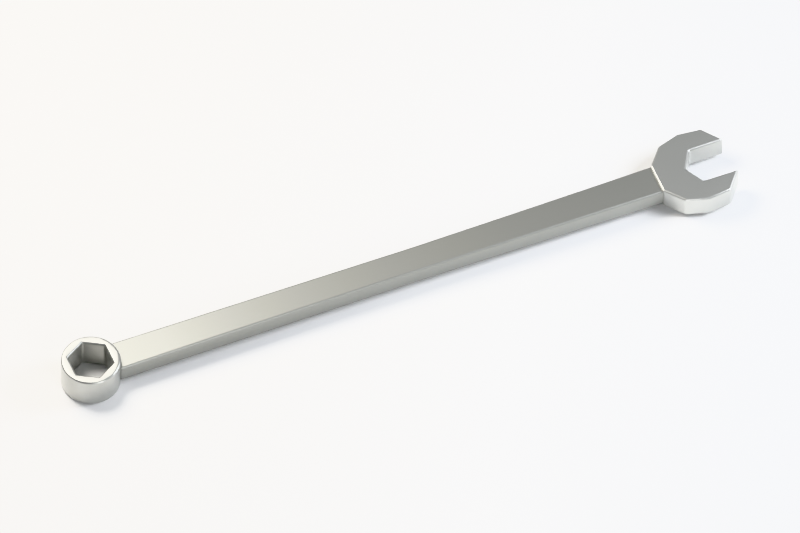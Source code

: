 # Source: working.blend  (saved by Blender 5.2.45; exported with 4.5.12 LTS)
import bpy
from mathutils import Matrix  # noqa: F401  (used for matrix-valued properties, if any)

bpy.ops.wm.read_factory_settings(use_empty=True)
scene = bpy.context.scene
scene.name = 'Scene'

# ---- materials (node trees are filled in below, after node groups)
mat_bright_steel = bpy.data.materials.new('bright steel')
mat_bright_steel.use_backface_culling = True
mat_bright_steel.diffuse_color = (0.4745, 0.4784, 0.4549, 1.0)
mat_ground_steel = bpy.data.materials.new('ground steel')
mat_ground_steel.use_backface_culling = True
mat_ground_steel.diffuse_color = (0.3059, 0.3098, 0.2902, 1.0)
mat_warm_grey_paper = bpy.data.materials.new('Warm grey paper')
mat_warm_grey_paper.diffuse_color = (0.57, 0.56, 0.53, 1.0)

# ---- material node trees
mat_bright_steel.use_nodes = True; mat_bright_steel.node_tree.nodes.clear()
_N = mat_bright_steel.node_tree.nodes; _L = mat_bright_steel.node_tree.links
n0 = _N.new('ShaderNodeBsdfPrincipled'); n0.name = 'Principled BSDF'; n0.location = (10, 300)
n0.inputs[0].default_value = (0.4745, 0.4784, 0.4549, 1.0)
n0.inputs[1].default_value = 0.78
n0.inputs[2].default_value = 0.33
n0.inputs[10].default_value = 0.005
n1 = _N.new('ShaderNodeOutputMaterial'); n1.name = 'Material Output'; n1.location = (300, 300)
_L.new(n0.outputs[0], n1.inputs[0])
n1.is_active_output = True
mat_ground_steel.use_nodes = True; mat_ground_steel.node_tree.nodes.clear()
_N = mat_ground_steel.node_tree.nodes; _L = mat_ground_steel.node_tree.links
n0 = _N.new('ShaderNodeBsdfPrincipled'); n0.name = 'Principled BSDF'; n0.location = (10, 300)
n0.inputs[0].default_value = (0.3059, 0.3098, 0.2902, 1.0)
n0.inputs[1].default_value = 0.8
n0.inputs[2].default_value = 0.43
n0.inputs[10].default_value = 0.005
n1 = _N.new('ShaderNodeOutputMaterial'); n1.name = 'Material Output'; n1.location = (300, 300)
_L.new(n0.outputs[0], n1.inputs[0])
n1.is_active_output = True
mat_warm_grey_paper.use_nodes = True; mat_warm_grey_paper.node_tree.nodes.clear()
_N = mat_warm_grey_paper.node_tree.nodes; _L = mat_warm_grey_paper.node_tree.links
n0 = _N.new('ShaderNodeBsdfPrincipled'); n0.name = 'Principled BSDF'; n0.location = (-200, 100)
n0.inputs[10].default_value = 0.005
n1 = _N.new('ShaderNodeOutputMaterial'); n1.name = 'Material Output'; n1.location = (200, 100)
_L.new(n0.outputs[0], n1.inputs[0])
n1.is_active_output = True

# ---- world
world_soft_studio_ambient = bpy.data.worlds.new('Soft studio ambient'); scene.world = world_soft_studio_ambient
world_soft_studio_ambient.use_nodes = True; world_soft_studio_ambient.node_tree.nodes.clear()
_N = world_soft_studio_ambient.node_tree.nodes; _L = world_soft_studio_ambient.node_tree.links
n0 = _N.new('ShaderNodeBackground'); n0.name = 'Background'; n0.location = (-200, 100)
n0.inputs[0].default_value = (0.79, 0.85, 0.94, 1.0)
n0.inputs[1].default_value = 0.32
n1 = _N.new('ShaderNodeOutputWorld'); n1.name = 'World Output'; n1.location = (200, 100)
_L.new(n0.outputs[0], n1.inputs[0])
n1.is_active_output = True

# ---- cameras
cam_camera = bpy.data.cameras.new('Camera')
cam_camera.type = 'ORTHO'
cam_camera.clip_start = 0.001
cam_camera.ortho_scale = 0.1608

# ---- lights
light_area = bpy.data.lights.new('Area', 'AREA')
light_area.color = (1.0, 0.96, 0.9)
light_area.energy = 1.8
light_area.shape = 'DISK'
light_area.size = 0.15
light_area.size_y = 1.0
light_area_001 = bpy.data.lights.new('Area.001', 'AREA')
light_area_001.color = (0.91, 0.94, 1.0)
light_area_001.energy = 1.0
light_area_001.shape = 'DISK'
light_area_001.size = 0.1
light_area_001.size_y = 1.0
light_area_002 = bpy.data.lights.new('Area.002', 'AREA')
light_area_002.energy = 0.5
light_area_002.shape = 'DISK'
light_area_002.size = 0.12
light_area_002.size_y = 1.0

# ---- meshes
me_ring_end = bpy.data.meshes.new('Ring end')
me_ring_end.from_pydata([(-0.004677, 0.002212, -0.0035), (-0.00503, 0.002689, -0.0035), (-0.003838, 0.001373, -0.0035), (-0.003361, 0.00102, -0.0035), (-0.004278, 0.001772, -0.0035), (-0.005336, 0.003198, -0.0035), (-0.005589, 0.003735, -0.0035), (-0.005789, 0.004294, -0.0035), (-0.005934, 0.00487, -0.0035), (-0.006021, 0.005457, -0.0035), (-0.00605, 0.00605, -0.0035), (-0.004619, 0.00605, -0.0035), (-0.002852, 0.0007144, -0.0035), (-0.002315, 0.0004605, -0.0035), (-0.001756, 0.0002605, -0.0035), (-0.002309, 0.00205, -0.0035), (-0.00118, 0.0001162, -0.0035), (-0.000593, 2.913e-05, -0.0035), (-0.004677, 0.002212, 0.0035), (-0.00503, 0.002689, 0.0035), (-0.003838, 0.001373, 0.0035), (-0.003361, 0.00102, 0.0035), (-0.004278, 0.001772, 0.0035), (-0.005336, 0.003198, 0.0035), (-0.005589, 0.003735, 0.0035), (-0.005789, 0.004294, 0.0035), (-0.005934, 0.00487, 0.0035), (-0.006021, 0.005457, 0.0035), (-0.00605, 0.00605, 0.0035), (-0.004619, 0.00605, 0.0035), (-0.002852, 0.0007144, 0.0035), (-0.002315, 0.0004605, 0.0035), (-0.001756, 0.0002605, 0.0035), (-0.002309, 0.00205, 0.0035), (-0.00118, 0.0001162, 0.0035), (-0.000593, 2.913e-05, 0.0035), (-0.006021, 0.006643, -0.0035), (-0.005934, 0.00723, -0.0035), (-0.005789, 0.007806, -0.0035), (-0.005589, 0.008365, -0.0035), (-0.005336, 0.008902, -0.0035), (-0.00503, 0.009411, -0.0035), (-0.004677, 0.009888, -0.0035), (-0.004278, 0.01033, -0.0035), (-0.003838, 0.01073, -0.0035), (-0.003361, 0.01108, -0.0035), (-0.002309, 0.01005, -0.0035), (-0.002852, 0.01139, -0.0035), (-0.002315, 0.01164, -0.0035), (-0.001756, 0.01184, -0.0035), (-0.00118, 0.01198, -0.0035), (-0.000593, 0.01207, -0.0035), (-0.006021, 0.006643, 0.0035), (-0.005934, 0.00723, 0.0035), (-0.005789, 0.007806, 0.0035), (-0.005589, 0.008365, 0.0035), (-0.005336, 0.008902, 0.0035), (-0.00503, 0.009411, 0.0035), (-0.004677, 0.009888, 0.0035), (-0.004278, 0.01033, 0.0035), (-0.003838, 0.01073, 0.0035), (-0.003361, 0.01108, 0.0035), (-0.002309, 0.01005, 0.0035), (-0.002852, 0.01139, 0.0035), (-0.002315, 0.01164, 0.0035), (-0.001756, 0.01184, 0.0035), (-0.00118, 0.01198, 0.0035), (-0.000593, 0.01207, 0.0035), (0.0, 0.0, -0.0035), (0.000593, 2.913e-05, -0.0035), (0.00118, 0.0001162, -0.0035), (0.001756, 0.0002605, -0.0035), (0.002315, 0.0004605, -0.0035), (0.002852, 0.0007144, -0.0035), (0.002309, 0.00205, -0.0035), (0.003361, 0.00102, -0.0035), (0.003838, 0.001373, -0.0035), (0.004278, 0.001772, -0.0035), (0.004677, 0.002212, -0.0035), (0.00503, 0.002689, -0.0035), (0.005336, 0.003198, -0.0035), (0.005589, 0.003735, -0.0035), (0.005789, 0.004294, -0.0035), (0.004619, 0.00605, -0.0035), (0.005934, 0.00487, -0.0035), (0.006021, 0.005457, -0.0035), (0.00605, 0.00605, -0.0035), (0.0, 0.0, 0.0035), (0.000593, 2.913e-05, 0.0035), (0.00118, 0.0001162, 0.0035), (0.001756, 0.0002605, 0.0035), (0.002315, 0.0004605, 0.0035), (0.002852, 0.0007144, 0.0035), (0.002309, 0.00205, 0.0035), (0.003361, 0.00102, 0.0035), (0.003838, 0.001373, 0.0035), (0.004278, 0.001772, 0.0035), (0.004677, 0.002212, 0.0035), (0.00503, 0.002689, 0.0035), (0.005336, 0.003198, 0.0035), (0.005589, 0.003735, 0.0035), (0.005789, 0.004294, 0.0035), (0.004619, 0.00605, 0.0035), (0.005934, 0.00487, 0.0035), (0.006021, 0.005457, 0.0035), (0.00605, 0.00605, 0.0035), (0.0, 0.0121, -0.0035), (0.000593, 0.01207, -0.0035), (0.00118, 0.01198, -0.0035), (0.002309, 0.01005, -0.0035), (0.001756, 0.01184, -0.0035), (0.002315, 0.01164, -0.0035), (0.002852, 0.01139, -0.0035), (0.006021, 0.006643, -0.0035), (0.005934, 0.00723, -0.0035), (0.005789, 0.007806, -0.0035), (0.005589, 0.008365, -0.0035), (0.005336, 0.008902, -0.0035), (0.004278, 0.01033, -0.0035), (0.003361, 0.01108, -0.0035), (0.003838, 0.01073, -0.0035), (0.00503, 0.009411, -0.0035), (0.004677, 0.009888, -0.0035), (0.0, 0.0121, 0.0035), (0.000593, 0.01207, 0.0035), (0.00118, 0.01198, 0.0035), (0.002309, 0.01005, 0.0035), (0.001756, 0.01184, 0.0035), (0.002315, 0.01164, 0.0035), (0.002852, 0.01139, 0.0035), (0.006021, 0.006643, 0.0035), (0.005934, 0.00723, 0.0035), (0.005789, 0.007806, 0.0035), (0.005589, 0.008365, 0.0035), (0.005336, 0.008902, 0.0035), (0.004278, 0.01033, 0.0035), (0.003361, 0.01108, 0.0035), (0.003838, 0.01073, 0.0035), (0.00503, 0.009411, 0.0035), (0.004677, 0.009888, 0.0035)], [], [(15, 3, 2), (15, 1, 5), (15, 0, 1), (15, 2, 4), (15, 4, 0), (18, 0, 4), (19, 1, 0), (20, 2, 3), (21, 3, 12), (22, 4, 2), (11, 5, 6), (11, 6, 7), (11, 7, 8), (11, 8, 9), (11, 9, 10), (15, 5, 11), (24, 6, 5), (25, 7, 6), (23, 5, 1), (26, 8, 7), (27, 9, 8), (28, 10, 9), (33, 15, 11), (15, 12, 3), (15, 13, 12), (15, 14, 13), (15, 16, 14), (15, 17, 16), (74, 17, 15), (30, 12, 13), (31, 13, 14), (32, 14, 16), (34, 16, 17), (35, 17, 68), (19, 23, 1), (18, 19, 0), (20, 22, 2), (21, 20, 3), (22, 18, 4), (33, 20, 21), (33, 23, 19), (33, 19, 18), (33, 22, 20), (33, 18, 22), (23, 24, 5), (25, 26, 7), (24, 25, 6), (26, 27, 8), (27, 28, 9), (29, 33, 11), (29, 24, 23), (29, 25, 24), (29, 26, 25), (29, 27, 26), (29, 28, 27), (33, 29, 23), (31, 30, 13), (30, 21, 12), (32, 31, 14), (34, 32, 16), (35, 34, 17), (87, 35, 68), (33, 93, 15), (33, 21, 30), (33, 30, 31), (33, 31, 32), (33, 32, 34), (33, 34, 35), (93, 33, 35), (11, 10, 36), (11, 36, 37), (11, 37, 38), (11, 38, 39), (11, 39, 40), (11, 40, 41), (11, 41, 46), (52, 36, 10), (53, 37, 36), (54, 38, 37), (55, 39, 38), (56, 40, 39), (29, 11, 46), (46, 41, 42), (46, 42, 43), (46, 43, 44), (46, 44, 45), (57, 41, 40), (58, 42, 41), (59, 43, 42), (60, 44, 43), (61, 45, 44), (46, 45, 47), (46, 47, 48), (46, 48, 49), (46, 49, 50), (46, 50, 51), (46, 51, 106), (63, 47, 45), (64, 48, 47), (65, 49, 48), (62, 46, 109), (66, 50, 49), (67, 51, 50), (123, 106, 51), (28, 52, 10), (52, 53, 36), (53, 54, 37), (54, 55, 38), (55, 56, 39), (56, 57, 40), (62, 29, 46), (29, 52, 28), (29, 53, 52), (29, 54, 53), (29, 55, 54), (29, 56, 55), (29, 57, 56), (29, 62, 57), (57, 58, 41), (58, 59, 42), (59, 60, 43), (60, 61, 44), (61, 63, 45), (62, 58, 57), (62, 59, 58), (62, 60, 59), (62, 61, 60), (63, 64, 47), (64, 65, 48), (65, 66, 49), (66, 67, 50), (67, 123, 51), (62, 63, 61), (62, 64, 63), (62, 65, 64), (62, 66, 65), (62, 67, 66), (62, 123, 67), (74, 68, 17), (69, 68, 74), (69, 74, 70), (70, 74, 71), (71, 74, 72), (72, 74, 73), (73, 74, 75), (87, 68, 69), (88, 69, 70), (89, 70, 71), (93, 74, 15), (90, 71, 72), (91, 72, 73), (92, 73, 75), (75, 74, 76), (76, 74, 77), (77, 74, 78), (78, 74, 79), (79, 74, 80), (94, 75, 76), (95, 76, 77), (96, 77, 78), (97, 78, 79), (98, 79, 80), (80, 74, 83), (80, 83, 81), (81, 83, 82), (82, 83, 84), (84, 83, 85), (85, 83, 86), (102, 83, 74), (99, 80, 81), (100, 81, 82), (101, 82, 84), (103, 84, 85), (104, 85, 86), (88, 87, 69), (89, 88, 70), (90, 89, 71), (91, 90, 72), (92, 91, 73), (93, 35, 87), (88, 93, 87), (88, 89, 93), (89, 90, 93), (90, 91, 93), (91, 92, 93), (92, 94, 93), (94, 92, 75), (95, 94, 76), (96, 95, 77), (97, 96, 78), (98, 97, 79), (94, 95, 93), (95, 96, 93), (96, 97, 93), (97, 98, 93), (98, 99, 93), (93, 102, 74), (99, 98, 80), (100, 99, 81), (101, 100, 82), (103, 101, 84), (104, 103, 85), (105, 104, 86), (99, 102, 93), (99, 100, 102), (100, 101, 102), (101, 103, 102), (103, 104, 102), (104, 105, 102), (46, 106, 109), (109, 106, 107), (109, 107, 108), (109, 108, 110), (109, 110, 111), (109, 111, 112), (109, 112, 119), (124, 107, 106), (125, 108, 107), (127, 110, 108), (128, 111, 110), (129, 112, 111), (109, 117, 83), (83, 113, 86), (83, 114, 113), (83, 115, 114), (83, 116, 115), (83, 117, 116), (126, 109, 83), (105, 86, 113), (130, 113, 114), (131, 114, 115), (134, 117, 121), (132, 115, 116), (133, 116, 117), (109, 118, 122), (109, 120, 118), (109, 122, 121), (109, 121, 117), (109, 119, 120), (135, 118, 120), (136, 119, 112), (137, 120, 119), (138, 121, 122), (139, 122, 118), (126, 62, 109), (123, 124, 106), (124, 125, 107), (125, 127, 108), (127, 128, 110), (129, 136, 112), (128, 129, 111), (62, 126, 123), (126, 124, 123), (126, 125, 124), (126, 127, 125), (126, 128, 127), (126, 129, 128), (126, 136, 129), (102, 126, 83), (130, 105, 113), (131, 130, 114), (133, 132, 116), (132, 131, 115), (134, 133, 117), (126, 102, 134), (102, 105, 130), (102, 130, 131), (102, 131, 132), (102, 132, 133), (102, 133, 134), (135, 139, 118), (136, 137, 119), (137, 135, 120), (139, 138, 122), (138, 134, 121), (126, 139, 135), (126, 135, 137), (126, 138, 139), (126, 134, 138), (126, 137, 136)])
me_ring_end.materials.append(mat_bright_steel)
me_ring_end.update()
me_shank = bpy.data.meshes.new('Shank')
me_shank.from_pydata([(-0.0034, 0.01101, -0.002), (-0.0034, 0.01101, 0.002), (-0.002992, 0.07685, -0.002), (-0.0034, 0.1301, -0.002), (-0.002992, 0.07685, 0.002), (-0.0034, 0.1301, 0.002), (0.0034, 0.01101, -0.002), (0.0034, 0.01101, 0.002), (0.002992, 0.07685, -0.002), (0.0034, 0.1301, -0.002), (0.002992, 0.07685, 0.002), (0.0034, 0.1301, 0.002)], [], [(4, 2, 0), (2, 6, 0), (1, 0, 6), (1, 4, 0), (4, 1, 7), (5, 3, 2), (8, 2, 3), (4, 5, 2), (10, 5, 4), (5, 11, 3), (2, 8, 6), (7, 6, 8), (7, 1, 6), (4, 7, 10), (10, 7, 8), (8, 3, 9), (11, 9, 3), (10, 8, 9), (10, 11, 5), (11, 10, 9)])
me_shank.materials.append(mat_ground_steel)
me_shank.update()
me_open_jaw = bpy.data.meshes.new('Open jaw')
me_open_jaw.from_pydata([(-0.00735, 0.1321, -0.0025), (-0.00875, 0.1367, -0.0025), (-0.0034, 0.1288, -0.0025), (-0.00735, 0.1321, 0.0025), (-0.00875, 0.1367, 0.0025), (-0.0034, 0.1288, 0.0025), (-0.008225, 0.1417, -0.0025), (-0.004, 0.1375, -0.0025), (-0.004, 0.145, -0.0025), (-0.008225, 0.1417, 0.0025), (-0.004, 0.1375, 0.0025), (-0.004, 0.145, 0.0025), (0.0034, 0.1288, -0.0025), (0.0, 0.1352, -0.0025), (0.00735, 0.1321, -0.0025), (0.00875, 0.1367, -0.0025), (0.0034, 0.1288, 0.0025), (0.0, 0.1352, 0.0025), (0.00735, 0.1321, 0.0025), (0.00875, 0.1367, 0.0025), (0.004, 0.1375, -0.0025), (0.004, 0.145, -0.0025), (0.008225, 0.1417, -0.0025), (0.004, 0.1375, 0.0025), (0.004, 0.145, 0.0025), (0.008225, 0.1417, 0.0025)], [], [(3, 0, 2), (7, 0, 1), (4, 1, 0), (13, 2, 0), (5, 2, 12), (13, 0, 7), (17, 13, 7), (5, 3, 2), (3, 4, 0), (10, 4, 3), (17, 3, 5), (10, 17, 7), (17, 10, 3), (7, 1, 6), (9, 6, 1), (7, 6, 8), (11, 8, 6), (10, 7, 8), (4, 9, 1), (10, 9, 4), (9, 11, 6), (10, 11, 9), (11, 10, 8), (13, 12, 2), (14, 12, 13), (14, 13, 20), (23, 20, 13), (16, 12, 14), (14, 20, 15), (18, 14, 15), (16, 5, 12), (17, 5, 16), (18, 17, 16), (17, 23, 13), (18, 23, 17), (18, 16, 14), (19, 18, 15), (18, 19, 23), (24, 21, 20), (15, 20, 22), (19, 15, 22), (22, 20, 21), (25, 22, 21), (23, 24, 20), (25, 19, 22), (19, 25, 23), (24, 25, 21), (25, 24, 23)])
me_open_jaw.materials.append(mat_bright_steel)
me_open_jaw.update()
me_plane = bpy.data.meshes.new('Plane')
me_plane.from_pydata([(-2.0, -2.0, 0.0), (2.0, -2.0, 0.0), (-2.0, 2.0, 0.0), (2.0, 2.0, 0.0)], [], [(0, 1, 3, 2)])
_uv = me_plane.uv_layers.new(name='UVMap')
_uv.uv.foreach_set('vector', [0.0, 0.0, 1.0, 0.0, 1.0, 1.0, 0.0, 1.0])
me_plane.materials.append(mat_warm_grey_paper)
me_plane.update()

# ---- objects
ob_ring_end = bpy.data.objects.new('Ring end', me_ring_end)
ob_shank = bpy.data.objects.new('Shank', me_shank)
ob_open_jaw = bpy.data.objects.new('Open jaw', me_open_jaw)
ob_studio_floor = bpy.data.objects.new('Studio floor', me_plane)
ob_large_key = bpy.data.objects.new('Large key', light_area)
ob_grip_highlight = bpy.data.objects.new('Grip highlight', light_area_001)
ob_front_fill = bpy.data.objects.new('Front fill', light_area_002)
ob_camera = bpy.data.objects.new('Camera', cam_camera)

# ---- transforms, parenting, visibility, modifiers, constraints
ob_ring_end.location = (0.0, 0.0, 0.0)
ob_ring_end.rotation_mode = 'QUATERNION'
ob_ring_end.rotation_quaternion = (1.0, 0.0, 0.0, 0.0)
_m = ob_ring_end.modifiers.new('Edge highlight', 'BEVEL')
_m.width = 0.00045
_m.width_pct = 0.00045
_m.segments = 3
_m = ob_ring_end.modifiers.new('Face normals', 'WEIGHTED_NORMAL')
ob_shank.location = (0.0, 0.0, 0.0)
ob_shank.rotation_mode = 'QUATERNION'
ob_shank.rotation_quaternion = (1.0, 0.0, 0.0, 0.0)
_m = ob_shank.modifiers.new('Edge highlight', 'BEVEL')
_m.width = 0.00045
_m.width_pct = 0.00045
_m.segments = 3
_m = ob_shank.modifiers.new('Face normals', 'WEIGHTED_NORMAL')
ob_open_jaw.location = (0.0, 0.0, 0.0)
ob_open_jaw.rotation_mode = 'QUATERNION'
ob_open_jaw.rotation_quaternion = (1.0, 0.0, 0.0, 0.0)
_m = ob_open_jaw.modifiers.new('Edge highlight', 'BEVEL')
_m.width = 0.00045
_m.width_pct = 0.00045
_m.segments = 3
_m = ob_open_jaw.modifiers.new('Face normals', 'WEIGHTED_NORMAL')
ob_studio_floor.location = (0.0, 0.0725, -0.00365)
ob_large_key.location = (-0.12, -0.0175, 0.2)
ob_large_key.rotation_euler = (0.6435, 1.686e-08, -0.9273)
ob_grip_highlight.location = (0.05, 0.2425, 0.12)
ob_grip_highlight.rotation_euler = (0.9755, 1.687e-08, 2.856)
ob_front_fill.location = (0.2, 0.0425, 0.12)
ob_front_fill.rotation_euler = (1.035, 1.336e-07, 1.422)
ob_camera.location = (0.1878, -0.003141, 0.2731)
ob_camera.rotation_euler = (0.6401, -3.96e-08, 1.185)

# ---- collection membership
scene.collection.objects.link(ob_ring_end)
scene.collection.objects.link(ob_shank)
scene.collection.objects.link(ob_open_jaw)
scene.collection.objects.link(ob_studio_floor)
scene.collection.objects.link(ob_large_key)
scene.collection.objects.link(ob_grip_highlight)
scene.collection.objects.link(ob_front_fill)
scene.collection.objects.link(ob_camera)

# ---- scene / render settings (as saved in the file)
scene.camera = ob_camera
scene.frame_start = 1; scene.frame_end = 250; scene.frame_set(1)
scene.render.engine = 'CYCLES'
scene.render.resolution_x = 1080
scene.render.resolution_y = 720
scene.render.bake_bias = 0.0
scene.render.bake_samples = 0
scene.render.compositor_device = 'GPU'
scene.cycles.samples = 20
scene.eevee.use_volume_custom_range = False
scene.eevee.fast_gi_thickness_near = 0.1
scene.eevee.fast_gi_thickness_far = 0.0
scene.eevee.ray_tracing_options.screen_trace_thickness = 0.1
scene.view_settings.view_transform = 'Khronos PBR Neutral'
scene.view_settings.exposure = -0.85
bpy.context.view_layer.update()
